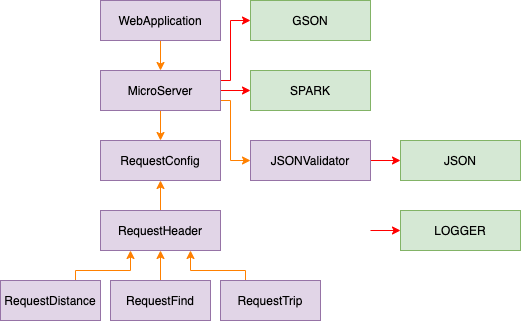

The diagram above was exported from draw.io. Its source (the exported page's mxGraphModel, read from the mxfile embedded in the PNG):
<mxGraphModel dx="946" dy="507" grid="1" gridSize="10" guides="1" tooltips="1" connect="1" arrows="1" fold="1" page="1" pageScale="1" pageWidth="850" pageHeight="1100" math="0" shadow="0">
  <root>
    <mxCell id="0" />
    <mxCell id="1" parent="0" />
    <mxCell id="48hmjZN7cYAaKY6aiaIw-14" style="edgeStyle=orthogonalEdgeStyle;rounded=0;orthogonalLoop=1;jettySize=auto;html=1;exitX=0.5;exitY=1;exitDx=0;exitDy=0;entryX=0.5;entryY=0;entryDx=0;entryDy=0;strokeColor=#FF8000;" edge="1" parent="1" source="48hmjZN7cYAaKY6aiaIw-1" target="48hmjZN7cYAaKY6aiaIw-2">
      <mxGeometry relative="1" as="geometry" />
    </mxCell>
    <mxCell id="48hmjZN7cYAaKY6aiaIw-1" value="WebApplication" style="rounded=0;whiteSpace=wrap;html=1;fillColor=#e1d5e7;strokeColor=#9673a6;" vertex="1" parent="1">
      <mxGeometry x="120" y="40" width="120" height="40" as="geometry" />
    </mxCell>
    <mxCell id="48hmjZN7cYAaKY6aiaIw-16" style="edgeStyle=orthogonalEdgeStyle;rounded=0;orthogonalLoop=1;jettySize=auto;html=1;exitX=0.5;exitY=1;exitDx=0;exitDy=0;entryX=0.5;entryY=0;entryDx=0;entryDy=0;strokeColor=#FF8000;" edge="1" parent="1" source="48hmjZN7cYAaKY6aiaIw-2" target="48hmjZN7cYAaKY6aiaIw-3">
      <mxGeometry relative="1" as="geometry" />
    </mxCell>
    <mxCell id="48hmjZN7cYAaKY6aiaIw-30" style="edgeStyle=orthogonalEdgeStyle;rounded=0;orthogonalLoop=1;jettySize=auto;html=1;exitX=1;exitY=0.5;exitDx=0;exitDy=0;entryX=0;entryY=0.5;entryDx=0;entryDy=0;strokeColor=#FF0000;" edge="1" parent="1" source="48hmjZN7cYAaKY6aiaIw-2" target="48hmjZN7cYAaKY6aiaIw-8">
      <mxGeometry relative="1" as="geometry">
        <Array as="points">
          <mxPoint x="240" y="120" />
          <mxPoint x="250" y="120" />
          <mxPoint x="250" y="60" />
        </Array>
      </mxGeometry>
    </mxCell>
    <mxCell id="48hmjZN7cYAaKY6aiaIw-31" style="edgeStyle=orthogonalEdgeStyle;rounded=0;orthogonalLoop=1;jettySize=auto;html=1;exitX=1;exitY=0.5;exitDx=0;exitDy=0;entryX=0;entryY=0.5;entryDx=0;entryDy=0;strokeColor=#FF0000;" edge="1" parent="1" source="48hmjZN7cYAaKY6aiaIw-2" target="48hmjZN7cYAaKY6aiaIw-9">
      <mxGeometry relative="1" as="geometry" />
    </mxCell>
    <mxCell id="48hmjZN7cYAaKY6aiaIw-32" style="edgeStyle=orthogonalEdgeStyle;rounded=0;orthogonalLoop=1;jettySize=auto;html=1;exitX=1;exitY=0.75;exitDx=0;exitDy=0;entryX=0;entryY=0.5;entryDx=0;entryDy=0;strokeColor=#FF8000;" edge="1" parent="1" source="48hmjZN7cYAaKY6aiaIw-2" target="48hmjZN7cYAaKY6aiaIw-12">
      <mxGeometry relative="1" as="geometry">
        <Array as="points">
          <mxPoint x="250" y="140" />
          <mxPoint x="250" y="200" />
        </Array>
      </mxGeometry>
    </mxCell>
    <mxCell id="48hmjZN7cYAaKY6aiaIw-2" value="MicroServer" style="rounded=0;whiteSpace=wrap;html=1;fillColor=#e1d5e7;strokeColor=#9673a6;" vertex="1" parent="1">
      <mxGeometry x="120" y="110" width="120" height="40" as="geometry" />
    </mxCell>
    <mxCell id="48hmjZN7cYAaKY6aiaIw-3" value="RequestConfig" style="rounded=0;whiteSpace=wrap;html=1;fillColor=#e1d5e7;strokeColor=#9673a6;" vertex="1" parent="1">
      <mxGeometry x="120" y="180" width="120" height="40" as="geometry" />
    </mxCell>
    <mxCell id="48hmjZN7cYAaKY6aiaIw-18" style="edgeStyle=orthogonalEdgeStyle;rounded=0;orthogonalLoop=1;jettySize=auto;html=1;exitX=0.5;exitY=0;exitDx=0;exitDy=0;entryX=0.5;entryY=1;entryDx=0;entryDy=0;strokeColor=#FF8000;" edge="1" parent="1" source="48hmjZN7cYAaKY6aiaIw-4" target="48hmjZN7cYAaKY6aiaIw-3">
      <mxGeometry relative="1" as="geometry" />
    </mxCell>
    <mxCell id="48hmjZN7cYAaKY6aiaIw-4" value="RequestHeader" style="rounded=0;whiteSpace=wrap;html=1;fillColor=#e1d5e7;strokeColor=#9673a6;" vertex="1" parent="1">
      <mxGeometry x="120" y="250" width="120" height="40" as="geometry" />
    </mxCell>
    <mxCell id="48hmjZN7cYAaKY6aiaIw-26" style="edgeStyle=orthogonalEdgeStyle;rounded=0;orthogonalLoop=1;jettySize=auto;html=1;exitX=0.75;exitY=0;exitDx=0;exitDy=0;entryX=0.25;entryY=1;entryDx=0;entryDy=0;strokeColor=#FF8000;" edge="1" parent="1" source="48hmjZN7cYAaKY6aiaIw-5" target="48hmjZN7cYAaKY6aiaIw-4">
      <mxGeometry relative="1" as="geometry">
        <Array as="points">
          <mxPoint x="95" y="310" />
          <mxPoint x="150" y="310" />
        </Array>
      </mxGeometry>
    </mxCell>
    <mxCell id="48hmjZN7cYAaKY6aiaIw-5" value="RequestDistance" style="rounded=0;whiteSpace=wrap;html=1;fillColor=#e1d5e7;strokeColor=#9673a6;" vertex="1" parent="1">
      <mxGeometry x="20" y="320" width="100" height="40" as="geometry" />
    </mxCell>
    <mxCell id="48hmjZN7cYAaKY6aiaIw-22" style="edgeStyle=orthogonalEdgeStyle;rounded=0;orthogonalLoop=1;jettySize=auto;html=1;exitX=0.5;exitY=0;exitDx=0;exitDy=0;entryX=0.5;entryY=1;entryDx=0;entryDy=0;strokeColor=#FF8000;" edge="1" parent="1" source="48hmjZN7cYAaKY6aiaIw-6" target="48hmjZN7cYAaKY6aiaIw-4">
      <mxGeometry relative="1" as="geometry" />
    </mxCell>
    <mxCell id="48hmjZN7cYAaKY6aiaIw-6" value="RequestFind" style="rounded=0;whiteSpace=wrap;html=1;fillColor=#e1d5e7;strokeColor=#9673a6;" vertex="1" parent="1">
      <mxGeometry x="130" y="320" width="100" height="40" as="geometry" />
    </mxCell>
    <mxCell id="48hmjZN7cYAaKY6aiaIw-28" style="edgeStyle=orthogonalEdgeStyle;rounded=0;orthogonalLoop=1;jettySize=auto;html=1;exitX=0.25;exitY=0;exitDx=0;exitDy=0;entryX=0.75;entryY=1;entryDx=0;entryDy=0;strokeColor=#FF8000;" edge="1" parent="1" source="48hmjZN7cYAaKY6aiaIw-7" target="48hmjZN7cYAaKY6aiaIw-4">
      <mxGeometry relative="1" as="geometry">
        <Array as="points">
          <mxPoint x="265" y="310" />
          <mxPoint x="210" y="310" />
        </Array>
      </mxGeometry>
    </mxCell>
    <mxCell id="48hmjZN7cYAaKY6aiaIw-7" value="RequestTrip" style="rounded=0;whiteSpace=wrap;html=1;fillColor=#e1d5e7;strokeColor=#9673a6;" vertex="1" parent="1">
      <mxGeometry x="240" y="320" width="100" height="40" as="geometry" />
    </mxCell>
    <mxCell id="48hmjZN7cYAaKY6aiaIw-8" value="GSON" style="rounded=0;whiteSpace=wrap;html=1;fillColor=#d5e8d4;strokeColor=#82b366;" vertex="1" parent="1">
      <mxGeometry x="270" y="40" width="120" height="40" as="geometry" />
    </mxCell>
    <mxCell id="48hmjZN7cYAaKY6aiaIw-9" value="SPARK" style="rounded=0;whiteSpace=wrap;html=1;fillColor=#d5e8d4;strokeColor=#82b366;" vertex="1" parent="1">
      <mxGeometry x="270" y="110" width="120" height="40" as="geometry" />
    </mxCell>
    <mxCell id="48hmjZN7cYAaKY6aiaIw-10" value="JSON" style="rounded=0;whiteSpace=wrap;html=1;fillColor=#d5e8d4;strokeColor=#82b366;" vertex="1" parent="1">
      <mxGeometry x="420" y="180" width="120" height="40" as="geometry" />
    </mxCell>
    <mxCell id="48hmjZN7cYAaKY6aiaIw-11" value="LOGGER" style="rounded=0;whiteSpace=wrap;html=1;fillColor=#d5e8d4;strokeColor=#82b366;" vertex="1" parent="1">
      <mxGeometry x="420" y="250" width="120" height="40" as="geometry" />
    </mxCell>
    <mxCell id="48hmjZN7cYAaKY6aiaIw-33" style="edgeStyle=orthogonalEdgeStyle;rounded=0;orthogonalLoop=1;jettySize=auto;html=1;exitX=1;exitY=0.5;exitDx=0;exitDy=0;entryX=0;entryY=0.5;entryDx=0;entryDy=0;strokeColor=#FF0000;" edge="1" parent="1" source="48hmjZN7cYAaKY6aiaIw-12" target="48hmjZN7cYAaKY6aiaIw-10">
      <mxGeometry relative="1" as="geometry" />
    </mxCell>
    <mxCell id="48hmjZN7cYAaKY6aiaIw-12" value="JSONValidator" style="rounded=0;whiteSpace=wrap;html=1;fillColor=#e1d5e7;strokeColor=#9673a6;" vertex="1" parent="1">
      <mxGeometry x="270" y="180" width="120" height="40" as="geometry" />
    </mxCell>
    <mxCell id="48hmjZN7cYAaKY6aiaIw-39" value="" style="endArrow=classic;html=1;strokeColor=#FF0000;entryX=0;entryY=0.5;entryDx=0;entryDy=0;" edge="1" parent="1" target="48hmjZN7cYAaKY6aiaIw-11">
      <mxGeometry width="50" height="50" relative="1" as="geometry">
        <mxPoint x="390" y="270" as="sourcePoint" />
        <mxPoint x="450" y="240" as="targetPoint" />
      </mxGeometry>
    </mxCell>
  </root>
</mxGraphModel>